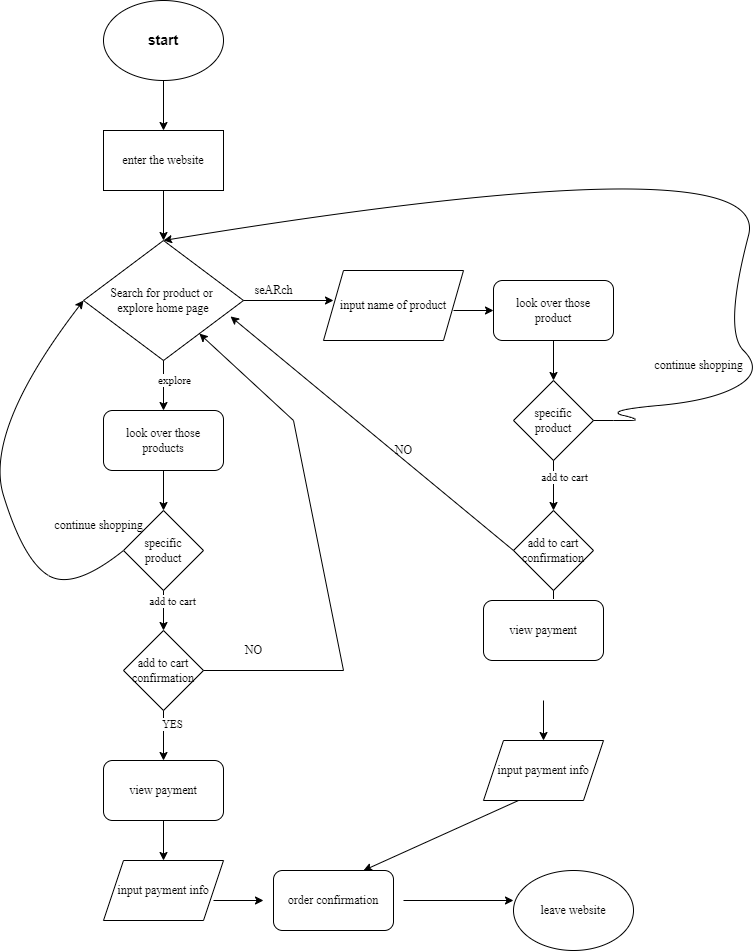

The diagram above was exported from draw.io. Its source (the exported page's mxGraphModel, read from the mxfile embedded in the PNG):
<mxGraphModel dx="1216" dy="779" grid="1" gridSize="10" guides="1" tooltips="1" connect="1" arrows="1" fold="1" page="1" pageScale="1" pageWidth="850" pageHeight="1100" math="0" shadow="0">
  <root>
    <mxCell id="0" />
    <mxCell id="1" parent="0" />
    <mxCell id="2" value="&lt;h3&gt;start&lt;/h3&gt;" style="ellipse;whiteSpace=wrap;html=1;" vertex="1" parent="1">
      <mxGeometry x="120" y="20" width="120" height="80" as="geometry" />
    </mxCell>
    <mxCell id="4" value="" style="endArrow=classic;html=1;" edge="1" parent="1">
      <mxGeometry width="50" height="50" relative="1" as="geometry">
        <mxPoint x="180" y="100" as="sourcePoint" />
        <mxPoint x="180" y="150" as="targetPoint" />
      </mxGeometry>
    </mxCell>
    <mxCell id="5" value="enter the website" style="rounded=0;whiteSpace=wrap;html=1;fontFamily=Times New Roman;" vertex="1" parent="1">
      <mxGeometry x="120" y="150" width="120" height="60" as="geometry" />
    </mxCell>
    <mxCell id="6" value="" style="endArrow=classic;html=1;fontFamily=Times New Roman;" edge="1" parent="1">
      <mxGeometry width="50" height="50" relative="1" as="geometry">
        <mxPoint x="180" y="210" as="sourcePoint" />
        <mxPoint x="180" y="260" as="targetPoint" />
      </mxGeometry>
    </mxCell>
    <mxCell id="7" value="Search for product or&amp;nbsp;&lt;br&gt;explore home page" style="rhombus;whiteSpace=wrap;html=1;fontFamily=Times New Roman;" vertex="1" parent="1">
      <mxGeometry x="100" y="260" width="160" height="120" as="geometry" />
    </mxCell>
    <mxCell id="8" value="" style="endArrow=classic;html=1;fontFamily=Times New Roman;" edge="1" parent="1">
      <mxGeometry width="50" height="50" relative="1" as="geometry">
        <mxPoint x="180" y="380" as="sourcePoint" />
        <mxPoint x="180" y="430" as="targetPoint" />
      </mxGeometry>
    </mxCell>
    <mxCell id="11" value="explore&lt;br&gt;" style="edgeLabel;html=1;align=center;verticalAlign=middle;resizable=0;points=[];fontFamily=Times New Roman;" vertex="1" connectable="0" parent="8">
      <mxGeometry x="-0.24" y="10" relative="1" as="geometry">
        <mxPoint as="offset" />
      </mxGeometry>
    </mxCell>
    <mxCell id="9" value="" style="endArrow=classic;html=1;fontFamily=Times New Roman;" edge="1" parent="1">
      <mxGeometry width="50" height="50" relative="1" as="geometry">
        <mxPoint x="260" y="320" as="sourcePoint" />
        <mxPoint x="350" y="320" as="targetPoint" />
      </mxGeometry>
    </mxCell>
    <mxCell id="10" value="seARch&lt;br&gt;" style="text;html=1;align=center;verticalAlign=middle;resizable=0;points=[];autosize=1;strokeColor=none;fillColor=none;fontFamily=Times New Roman;" vertex="1" parent="1">
      <mxGeometry x="260" y="295" width="60" height="30" as="geometry" />
    </mxCell>
    <mxCell id="12" value="input name of product" style="shape=parallelogram;perimeter=parallelogramPerimeter;whiteSpace=wrap;html=1;fixedSize=1;fontFamily=Times New Roman;" vertex="1" parent="1">
      <mxGeometry x="340" y="290" width="140" height="70" as="geometry" />
    </mxCell>
    <mxCell id="13" value="" style="endArrow=classic;html=1;fontFamily=Times New Roman;" edge="1" parent="1">
      <mxGeometry width="50" height="50" relative="1" as="geometry">
        <mxPoint x="470" y="330" as="sourcePoint" />
        <mxPoint x="510" y="330" as="targetPoint" />
      </mxGeometry>
    </mxCell>
    <mxCell id="14" value="look over those&lt;br&gt;product" style="rounded=1;whiteSpace=wrap;html=1;fontFamily=Times New Roman;" vertex="1" parent="1">
      <mxGeometry x="510" y="300" width="120" height="60" as="geometry" />
    </mxCell>
    <mxCell id="16" value="" style="endArrow=classic;html=1;fontFamily=Times New Roman;" edge="1" parent="1">
      <mxGeometry width="50" height="50" relative="1" as="geometry">
        <mxPoint x="570" y="360" as="sourcePoint" />
        <mxPoint x="570" y="400" as="targetPoint" />
      </mxGeometry>
    </mxCell>
    <mxCell id="17" value="look over those&lt;br&gt;products" style="rounded=1;whiteSpace=wrap;html=1;fontFamily=Times New Roman;" vertex="1" parent="1">
      <mxGeometry x="120" y="430" width="120" height="60" as="geometry" />
    </mxCell>
    <mxCell id="18" value="specific&lt;br&gt;product" style="rhombus;whiteSpace=wrap;html=1;fontFamily=Times New Roman;" vertex="1" parent="1">
      <mxGeometry x="530" y="400" width="80" height="80" as="geometry" />
    </mxCell>
    <mxCell id="19" value="specific&lt;br&gt;product" style="rhombus;whiteSpace=wrap;html=1;fontFamily=Times New Roman;" vertex="1" parent="1">
      <mxGeometry x="140" y="530" width="80" height="80" as="geometry" />
    </mxCell>
    <mxCell id="20" value="" style="endArrow=classic;html=1;fontFamily=Times New Roman;entryX=0.5;entryY=0;entryDx=0;entryDy=0;" edge="1" parent="1" target="19">
      <mxGeometry width="50" height="50" relative="1" as="geometry">
        <mxPoint x="180" y="490" as="sourcePoint" />
        <mxPoint x="230" y="440" as="targetPoint" />
      </mxGeometry>
    </mxCell>
    <mxCell id="22" value="" style="endArrow=classic;html=1;fontFamily=Times New Roman;" edge="1" parent="1">
      <mxGeometry width="50" height="50" relative="1" as="geometry">
        <mxPoint x="180" y="610" as="sourcePoint" />
        <mxPoint x="180" y="650" as="targetPoint" />
      </mxGeometry>
    </mxCell>
    <mxCell id="23" value="add to cart" style="edgeLabel;html=1;align=center;verticalAlign=middle;resizable=0;points=[];fontFamily=Times New Roman;" vertex="1" connectable="0" parent="22">
      <mxGeometry x="-0.5" y="8" relative="1" as="geometry">
        <mxPoint as="offset" />
      </mxGeometry>
    </mxCell>
    <mxCell id="24" value="" style="endArrow=classic;html=1;fontFamily=Times New Roman;" edge="1" parent="1">
      <mxGeometry width="50" height="50" relative="1" as="geometry">
        <mxPoint x="570" y="480" as="sourcePoint" />
        <mxPoint x="570" y="530" as="targetPoint" />
      </mxGeometry>
    </mxCell>
    <mxCell id="30" value="add to cart" style="edgeLabel;html=1;align=center;verticalAlign=middle;resizable=0;points=[];fontFamily=Times New Roman;" vertex="1" connectable="0" parent="24">
      <mxGeometry x="-0.44" y="8" relative="1" as="geometry">
        <mxPoint x="-8" y="76" as="offset" />
      </mxGeometry>
    </mxCell>
    <mxCell id="48" value="add to cart" style="edgeLabel;html=1;align=center;verticalAlign=middle;resizable=0;points=[];fontFamily=Times New Roman;" vertex="1" connectable="0" parent="24">
      <mxGeometry x="-0.36" y="10" relative="1" as="geometry">
        <mxPoint as="offset" />
      </mxGeometry>
    </mxCell>
    <mxCell id="26" value="continue shopping" style="text;html=1;align=center;verticalAlign=middle;resizable=0;points=[];autosize=1;strokeColor=none;fillColor=none;fontFamily=Times New Roman;" vertex="1" parent="1">
      <mxGeometry x="60" y="530" width="110" height="30" as="geometry" />
    </mxCell>
    <mxCell id="27" value="" style="curved=1;endArrow=classic;html=1;fontFamily=Times New Roman;entryX=0;entryY=0.5;entryDx=0;entryDy=0;" edge="1" parent="1" target="7">
      <mxGeometry width="50" height="50" relative="1" as="geometry">
        <mxPoint x="140" y="570" as="sourcePoint" />
        <mxPoint x="40" y="580" as="targetPoint" />
        <Array as="points">
          <mxPoint x="90" y="610" />
          <mxPoint x="40" y="580" />
          <mxPoint y="450" />
        </Array>
      </mxGeometry>
    </mxCell>
    <mxCell id="28" value="" style="curved=1;endArrow=classic;html=1;fontFamily=Times New Roman;entryX=0.5;entryY=0;entryDx=0;entryDy=0;" edge="1" parent="1" target="7">
      <mxGeometry width="50" height="50" relative="1" as="geometry">
        <mxPoint x="610" y="440" as="sourcePoint" />
        <mxPoint x="200" y="250" as="targetPoint" />
        <Array as="points">
          <mxPoint x="630" y="440" />
          <mxPoint x="660" y="440" />
          <mxPoint x="620" y="430" />
          <mxPoint x="730" y="420" />
          <mxPoint x="780" y="390" />
          <mxPoint x="740" y="350" />
          <mxPoint x="790" y="160" />
        </Array>
      </mxGeometry>
    </mxCell>
    <mxCell id="29" value="continue shopping" style="text;html=1;align=center;verticalAlign=middle;resizable=0;points=[];autosize=1;strokeColor=none;fillColor=none;fontFamily=Times New Roman;" vertex="1" parent="1">
      <mxGeometry x="660" y="370" width="110" height="30" as="geometry" />
    </mxCell>
    <mxCell id="32" value="add to cart&lt;br&gt;confirmation" style="rhombus;whiteSpace=wrap;html=1;fontFamily=Times New Roman;" vertex="1" parent="1">
      <mxGeometry x="530" y="530" width="80" height="80" as="geometry" />
    </mxCell>
    <mxCell id="33" value="add to cart&lt;br&gt;confirmation" style="rhombus;whiteSpace=wrap;html=1;fontFamily=Times New Roman;" vertex="1" parent="1">
      <mxGeometry x="140" y="650" width="80" height="80" as="geometry" />
    </mxCell>
    <mxCell id="34" value="" style="endArrow=classic;html=1;fontFamily=Times New Roman;" edge="1" parent="1">
      <mxGeometry width="50" height="50" relative="1" as="geometry">
        <mxPoint x="180" y="730" as="sourcePoint" />
        <mxPoint x="180" y="780" as="targetPoint" />
      </mxGeometry>
    </mxCell>
    <mxCell id="41" value="YES" style="edgeLabel;html=1;align=center;verticalAlign=middle;resizable=0;points=[];fontFamily=Times New Roman;" vertex="1" connectable="0" parent="34">
      <mxGeometry x="-0.48" y="8" relative="1" as="geometry">
        <mxPoint as="offset" />
      </mxGeometry>
    </mxCell>
    <mxCell id="36" value="" style="endArrow=none;html=1;fontFamily=Times New Roman;" edge="1" parent="1">
      <mxGeometry width="50" height="50" relative="1" as="geometry">
        <mxPoint x="220" y="690" as="sourcePoint" />
        <mxPoint x="360" y="690" as="targetPoint" />
      </mxGeometry>
    </mxCell>
    <mxCell id="37" value="" style="endArrow=none;html=1;fontFamily=Times New Roman;" edge="1" parent="1">
      <mxGeometry width="50" height="50" relative="1" as="geometry">
        <mxPoint x="360" y="690" as="sourcePoint" />
        <mxPoint x="310" y="440" as="targetPoint" />
      </mxGeometry>
    </mxCell>
    <mxCell id="39" value="" style="endArrow=classic;html=1;fontFamily=Times New Roman;" edge="1" parent="1" target="7">
      <mxGeometry width="50" height="50" relative="1" as="geometry">
        <mxPoint x="310" y="440" as="sourcePoint" />
        <mxPoint x="410" y="350" as="targetPoint" />
      </mxGeometry>
    </mxCell>
    <mxCell id="40" value="NO" style="text;html=1;align=center;verticalAlign=middle;resizable=0;points=[];autosize=1;strokeColor=none;fillColor=none;fontFamily=Times New Roman;" vertex="1" parent="1">
      <mxGeometry x="250" y="655" width="40" height="30" as="geometry" />
    </mxCell>
    <mxCell id="43" value="" style="endArrow=classic;html=1;fontFamily=Times New Roman;" edge="1" parent="1">
      <mxGeometry width="50" height="50" relative="1" as="geometry">
        <mxPoint x="570" y="610" as="sourcePoint" />
        <mxPoint x="570" y="660" as="targetPoint" />
      </mxGeometry>
    </mxCell>
    <mxCell id="47" value="YES" style="edgeLabel;html=1;align=center;verticalAlign=middle;resizable=0;points=[];fontFamily=Times New Roman;" vertex="1" connectable="0" parent="43">
      <mxGeometry x="-0.44" y="5" relative="1" as="geometry">
        <mxPoint as="offset" />
      </mxGeometry>
    </mxCell>
    <mxCell id="45" value="" style="endArrow=classic;html=1;fontFamily=Times New Roman;entryX=0.919;entryY=0.633;entryDx=0;entryDy=0;entryPerimeter=0;" edge="1" parent="1" target="7">
      <mxGeometry width="50" height="50" relative="1" as="geometry">
        <mxPoint x="530" y="570" as="sourcePoint" />
        <mxPoint x="580" y="520" as="targetPoint" />
      </mxGeometry>
    </mxCell>
    <mxCell id="46" value="NO" style="text;html=1;align=center;verticalAlign=middle;resizable=0;points=[];autosize=1;strokeColor=none;fillColor=none;fontFamily=Times New Roman;" vertex="1" parent="1">
      <mxGeometry x="400" y="455" width="40" height="30" as="geometry" />
    </mxCell>
    <mxCell id="49" value="view payment" style="rounded=1;whiteSpace=wrap;html=1;fontFamily=Times New Roman;" vertex="1" parent="1">
      <mxGeometry x="120" y="780" width="120" height="60" as="geometry" />
    </mxCell>
    <mxCell id="50" value="order confirmation" style="rounded=1;whiteSpace=wrap;html=1;fontFamily=Times New Roman;" vertex="1" parent="1">
      <mxGeometry x="290" y="890" width="120" height="60" as="geometry" />
    </mxCell>
    <mxCell id="51" value="input payment info" style="shape=parallelogram;perimeter=parallelogramPerimeter;whiteSpace=wrap;html=1;fixedSize=1;fontFamily=Times New Roman;" vertex="1" parent="1">
      <mxGeometry x="120" y="880" width="120" height="60" as="geometry" />
    </mxCell>
    <mxCell id="52" value="input payment info" style="shape=parallelogram;perimeter=parallelogramPerimeter;whiteSpace=wrap;html=1;fixedSize=1;fontFamily=Times New Roman;" vertex="1" parent="1">
      <mxGeometry x="500" y="760" width="120" height="60" as="geometry" />
    </mxCell>
    <mxCell id="53" value="" style="endArrow=classic;html=1;fontFamily=Times New Roman;entryX=0.5;entryY=0;entryDx=0;entryDy=0;" edge="1" parent="1" target="51">
      <mxGeometry width="50" height="50" relative="1" as="geometry">
        <mxPoint x="180" y="840" as="sourcePoint" />
        <mxPoint x="230" y="790" as="targetPoint" />
      </mxGeometry>
    </mxCell>
    <mxCell id="54" value="" style="endArrow=classic;html=1;fontFamily=Times New Roman;entryX=0.5;entryY=0;entryDx=0;entryDy=0;" edge="1" parent="1" target="52">
      <mxGeometry width="50" height="50" relative="1" as="geometry">
        <mxPoint x="560" y="720" as="sourcePoint" />
        <mxPoint x="610" y="670" as="targetPoint" />
      </mxGeometry>
    </mxCell>
    <mxCell id="55" value="" style="endArrow=classic;html=1;fontFamily=Times New Roman;" edge="1" parent="1">
      <mxGeometry width="50" height="50" relative="1" as="geometry">
        <mxPoint x="230" y="920" as="sourcePoint" />
        <mxPoint x="280" y="920" as="targetPoint" />
        <Array as="points" />
      </mxGeometry>
    </mxCell>
    <mxCell id="56" value="" style="endArrow=classic;html=1;fontFamily=Times New Roman;" edge="1" parent="1">
      <mxGeometry width="50" height="50" relative="1" as="geometry">
        <mxPoint x="535" y="820" as="sourcePoint" />
        <mxPoint x="380" y="890" as="targetPoint" />
      </mxGeometry>
    </mxCell>
    <mxCell id="57" value="view payment" style="rounded=1;whiteSpace=wrap;html=1;fontFamily=Times New Roman;" vertex="1" parent="1">
      <mxGeometry x="500" y="620" width="120" height="60" as="geometry" />
    </mxCell>
    <mxCell id="58" value="" style="endArrow=classic;html=1;fontFamily=Times New Roman;" edge="1" parent="1">
      <mxGeometry width="50" height="50" relative="1" as="geometry">
        <mxPoint x="420" y="920" as="sourcePoint" />
        <mxPoint x="530" y="920" as="targetPoint" />
      </mxGeometry>
    </mxCell>
    <mxCell id="59" value="leave website" style="ellipse;whiteSpace=wrap;html=1;fontFamily=Times New Roman;" vertex="1" parent="1">
      <mxGeometry x="530" y="890" width="120" height="80" as="geometry" />
    </mxCell>
  </root>
</mxGraphModel>